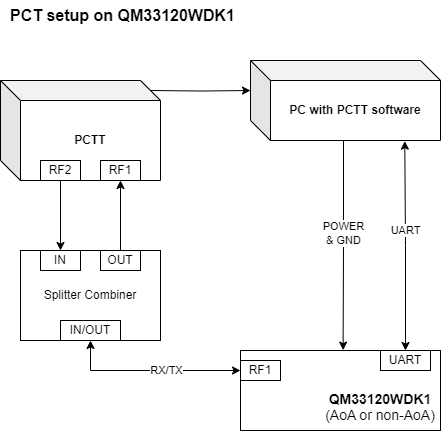

The diagram above was exported from draw.io. Its source (the exported page's mxGraphModel, read from the mxfile embedded in the PNG):
<mxGraphModel dx="988" dy="539" grid="1" gridSize="10" guides="1" tooltips="1" connect="1" arrows="1" fold="1" page="1" pageScale="1" pageWidth="850" pageHeight="1100" math="0" shadow="0">
  <root>
    <mxCell id="0" />
    <mxCell id="1" parent="0" />
    <mxCell id="PSfKpvIzya9qanR_jF-p-1" value="&lt;blockquote style=&quot;margin: 0 0 0 40px; border: none; padding: 0px;&quot;&gt;&lt;blockquote style=&quot;margin: 0 0 0 40px; border: none; padding: 0px;&quot;&gt;&lt;div style=&quot;&quot;&gt;&lt;span style=&quot;background-color: initial;&quot;&gt;&lt;font style=&quot;font-size: 14px;&quot;&gt;&lt;br&gt;&lt;br&gt;&lt;b&gt;QM33120WDK1&lt;/b&gt;&lt;br&gt;&lt;div style=&quot;text-align: right;&quot;&gt;&lt;span style=&quot;background-color: initial;&quot;&gt;(AoA or non-AoA)&lt;/span&gt;&lt;/div&gt;&lt;/font&gt;&lt;/span&gt;&lt;/div&gt;&lt;/blockquote&gt;&lt;/blockquote&gt;" style="rounded=0;whiteSpace=wrap;html=1;align=center;verticalAlign=middle;" parent="1" vertex="1">
      <mxGeometry x="360" y="500" width="200" height="80" as="geometry" />
    </mxCell>
    <mxCell id="PSfKpvIzya9qanR_jF-p-2" style="edgeStyle=orthogonalEdgeStyle;rounded=0;orthogonalLoop=1;jettySize=auto;html=1;entryX=0.5;entryY=1;entryDx=0;entryDy=0;exitX=0.5;exitY=0;exitDx=0;exitDy=0;" parent="1" source="PSfKpvIzya9qanR_jF-p-21" target="PSfKpvIzya9qanR_jF-p-9" edge="1">
      <mxGeometry relative="1" as="geometry" />
    </mxCell>
    <mxCell id="PSfKpvIzya9qanR_jF-p-3" style="edgeStyle=orthogonalEdgeStyle;rounded=0;orthogonalLoop=1;jettySize=auto;html=1;exitX=0;exitY=0.5;exitDx=0;exitDy=0;entryX=0.5;entryY=1;entryDx=0;entryDy=0;startArrow=classic;startFill=1;" parent="1" source="PSfKpvIzya9qanR_jF-p-5" target="PSfKpvIzya9qanR_jF-p-19" edge="1">
      <mxGeometry relative="1" as="geometry" />
    </mxCell>
    <mxCell id="PSfKpvIzya9qanR_jF-p-4" value="RX/TX" style="edgeLabel;html=1;align=center;verticalAlign=middle;resizable=0;points=[];" parent="PSfKpvIzya9qanR_jF-p-3" connectable="0" vertex="1">
      <mxGeometry x="-0.1729" relative="1" as="geometry">
        <mxPoint as="offset" />
      </mxGeometry>
    </mxCell>
    <mxCell id="PSfKpvIzya9qanR_jF-p-5" value="RF1" style="rounded=0;whiteSpace=wrap;html=1;" parent="1" vertex="1">
      <mxGeometry x="360" y="510" width="40" height="20" as="geometry" />
    </mxCell>
    <mxCell id="PSfKpvIzya9qanR_jF-p-6" value="&lt;div&gt;&lt;b&gt;PCTT&lt;/b&gt;&lt;/div&gt;" style="shape=cube;whiteSpace=wrap;html=1;boundedLbl=1;backgroundOutline=1;darkOpacity=0.05;darkOpacity2=0.1;" parent="1" vertex="1">
      <mxGeometry x="120" y="230" width="160" height="100" as="geometry" />
    </mxCell>
    <mxCell id="PSfKpvIzya9qanR_jF-p-7" value="&lt;b&gt;PC with PCTT software&lt;/b&gt;" style="shape=cube;whiteSpace=wrap;html=1;boundedLbl=1;backgroundOutline=1;darkOpacity=0.05;darkOpacity2=0.1;" parent="1" vertex="1">
      <mxGeometry x="370" y="210" width="190" height="80" as="geometry" />
    </mxCell>
    <mxCell id="PSfKpvIzya9qanR_jF-p-8" value="UART" style="rounded=0;whiteSpace=wrap;html=1;" parent="1" vertex="1">
      <mxGeometry x="500" y="500" width="50" height="20" as="geometry" />
    </mxCell>
    <mxCell id="PSfKpvIzya9qanR_jF-p-9" value="RF1" style="rounded=0;whiteSpace=wrap;html=1;" parent="1" vertex="1">
      <mxGeometry x="220" y="310" width="40" height="20" as="geometry" />
    </mxCell>
    <mxCell id="PSfKpvIzya9qanR_jF-p-10" style="edgeStyle=orthogonalEdgeStyle;rounded=0;orthogonalLoop=1;jettySize=auto;html=1;exitX=0.5;exitY=1;exitDx=0;exitDy=0;" parent="1" source="PSfKpvIzya9qanR_jF-p-11" target="PSfKpvIzya9qanR_jF-p-20" edge="1">
      <mxGeometry relative="1" as="geometry" />
    </mxCell>
    <mxCell id="PSfKpvIzya9qanR_jF-p-11" value="RF2" style="rounded=0;whiteSpace=wrap;html=1;" parent="1" vertex="1">
      <mxGeometry x="160" y="310" width="40" height="20" as="geometry" />
    </mxCell>
    <mxCell id="PSfKpvIzya9qanR_jF-p-12" style="edgeStyle=orthogonalEdgeStyle;rounded=0;orthogonalLoop=1;jettySize=auto;html=1;startArrow=classic;startFill=1;endArrow=classic;endFill=1;entryX=0.812;entryY=1.008;entryDx=0;entryDy=0;entryPerimeter=0;" parent="1" source="PSfKpvIzya9qanR_jF-p-8" target="PSfKpvIzya9qanR_jF-p-7" edge="1">
      <mxGeometry relative="1" as="geometry">
        <mxPoint x="525" y="290" as="targetPoint" />
        <Array as="points" />
      </mxGeometry>
    </mxCell>
    <mxCell id="PSfKpvIzya9qanR_jF-p-13" value="UART" style="edgeLabel;html=1;align=center;verticalAlign=middle;resizable=0;points=[];" parent="PSfKpvIzya9qanR_jF-p-12" connectable="0" vertex="1">
      <mxGeometry x="0.1515" relative="1" as="geometry">
        <mxPoint as="offset" />
      </mxGeometry>
    </mxCell>
    <mxCell id="PSfKpvIzya9qanR_jF-p-14" style="edgeStyle=orthogonalEdgeStyle;rounded=0;orthogonalLoop=1;jettySize=auto;html=1;entryX=0.551;entryY=-0.005;entryDx=0;entryDy=0;entryPerimeter=0;" parent="1" edge="1">
      <mxGeometry relative="1" as="geometry">
        <mxPoint x="457.4" y="290" as="sourcePoint" />
        <mxPoint x="462.6" y="499.5999999999999" as="targetPoint" />
        <Array as="points">
          <mxPoint x="463" y="290" />
          <mxPoint x="463" y="395" />
        </Array>
      </mxGeometry>
    </mxCell>
    <mxCell id="PSfKpvIzya9qanR_jF-p-15" value="POWER&lt;br&gt;&amp;amp; GND" style="edgeLabel;html=1;align=center;verticalAlign=middle;resizable=0;points=[];" parent="PSfKpvIzya9qanR_jF-p-14" connectable="0" vertex="1">
      <mxGeometry x="-0.0831" relative="1" as="geometry">
        <mxPoint as="offset" />
      </mxGeometry>
    </mxCell>
    <mxCell id="PSfKpvIzya9qanR_jF-p-16" style="edgeStyle=orthogonalEdgeStyle;rounded=0;orthogonalLoop=1;jettySize=auto;html=1;entryX=0;entryY=0;entryDx=0;entryDy=30;entryPerimeter=0;" parent="1" target="PSfKpvIzya9qanR_jF-p-7" edge="1">
      <mxGeometry relative="1" as="geometry">
        <mxPoint x="270" y="240" as="sourcePoint" />
      </mxGeometry>
    </mxCell>
    <mxCell id="PSfKpvIzya9qanR_jF-p-17" value="&lt;b&gt;&lt;font style=&quot;font-size: 16px;&quot;&gt;PCT setup on QM33120WDK1&lt;/font&gt;&lt;/b&gt;" style="text;html=1;align=left;verticalAlign=middle;resizable=0;points=[];autosize=1;strokeColor=none;fillColor=none;" parent="1" vertex="1">
      <mxGeometry x="128" y="150" width="250" height="30" as="geometry" />
    </mxCell>
    <mxCell id="PSfKpvIzya9qanR_jF-p-18" value="Splitter Combiner" style="rounded=0;whiteSpace=wrap;html=1;" parent="1" vertex="1">
      <mxGeometry x="140" y="400" width="140" height="90" as="geometry" />
    </mxCell>
    <mxCell id="PSfKpvIzya9qanR_jF-p-19" value="IN/OUT" style="rounded=0;whiteSpace=wrap;html=1;" parent="1" vertex="1">
      <mxGeometry x="180" y="470" width="60" height="20" as="geometry" />
    </mxCell>
    <mxCell id="PSfKpvIzya9qanR_jF-p-20" value="IN" style="rounded=0;whiteSpace=wrap;html=1;" parent="1" vertex="1">
      <mxGeometry x="160" y="400" width="40" height="20" as="geometry" />
    </mxCell>
    <mxCell id="PSfKpvIzya9qanR_jF-p-21" value="OUT" style="rounded=0;whiteSpace=wrap;html=1;" parent="1" vertex="1">
      <mxGeometry x="220" y="400" width="40" height="20" as="geometry" />
    </mxCell>
  </root>
</mxGraphModel>